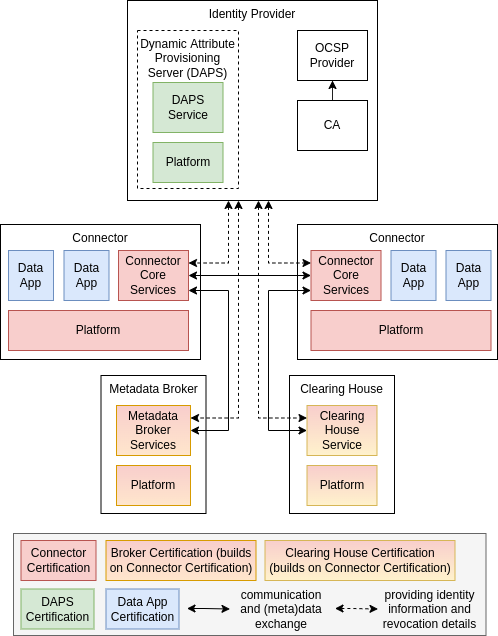

The diagram above was exported from draw.io. Its source (the exported page's mxGraphModel, read from the mxfile embedded in the PNG):
<mxGraphModel dx="1422" dy="1488" grid="1" gridSize="10" guides="1" tooltips="1" connect="1" arrows="1" fold="1" page="1" pageScale="1" pageWidth="827" pageHeight="583" math="0" shadow="0">
  <root>
    <mxCell id="0" />
    <mxCell id="1" parent="0" />
    <mxCell id="OTGi6q5-Z5s_d3wEQmGG-54" value="" style="rounded=0;whiteSpace=wrap;html=1;gradientDirection=north;fillColor=#f5f5f5;fontColor=#333333;strokeColor=#666666;" vertex="1" parent="1">
      <mxGeometry x="105" y="373" width="472.5" height="102" as="geometry" />
    </mxCell>
    <mxCell id="OTGi6q5-Z5s_d3wEQmGG-44" value="Identity Provider" style="rounded=0;whiteSpace=wrap;html=1;verticalAlign=top;" vertex="1" parent="1">
      <mxGeometry x="219" y="-160" width="250" height="200" as="geometry" />
    </mxCell>
    <mxCell id="OTGi6q5-Z5s_d3wEQmGG-31" value="Dynamic Attribute Provisioning Server (DAPS)" style="rounded=0;whiteSpace=wrap;html=1;dashed=1;verticalAlign=top;" vertex="1" parent="1">
      <mxGeometry x="229" y="-130" width="101" height="158" as="geometry" />
    </mxCell>
    <mxCell id="OTGi6q5-Z5s_d3wEQmGG-27" value="Metadata Broker" style="rounded=0;whiteSpace=wrap;html=1;verticalAlign=top;" vertex="1" parent="1">
      <mxGeometry x="192.5" y="215" width="105" height="138" as="geometry" />
    </mxCell>
    <mxCell id="OTGi6q5-Z5s_d3wEQmGG-26" value="Clearing House" style="rounded=0;whiteSpace=wrap;html=1;verticalAlign=top;" vertex="1" parent="1">
      <mxGeometry x="381" y="215" width="105" height="138" as="geometry" />
    </mxCell>
    <mxCell id="OTGi6q5-Z5s_d3wEQmGG-25" value="Connector" style="rounded=0;whiteSpace=wrap;html=1;verticalAlign=top;" vertex="1" parent="1">
      <mxGeometry x="389" y="64" width="200" height="135" as="geometry" />
    </mxCell>
    <mxCell id="OTGi6q5-Z5s_d3wEQmGG-24" value="Connector" style="rounded=0;whiteSpace=wrap;html=1;verticalAlign=top;" vertex="1" parent="1">
      <mxGeometry x="92" y="64" width="200" height="135" as="geometry" />
    </mxCell>
    <mxCell id="OTGi6q5-Z5s_d3wEQmGG-4" value="Platform" style="rounded=0;whiteSpace=wrap;html=1;fillColor=#f8cecc;strokeColor=#b85450;" vertex="1" parent="1">
      <mxGeometry x="100" y="150" width="180" height="40" as="geometry" />
    </mxCell>
    <mxCell id="OTGi6q5-Z5s_d3wEQmGG-28" style="edgeStyle=orthogonalEdgeStyle;rounded=0;orthogonalLoop=1;jettySize=auto;html=1;startArrow=classic;startFill=1;" edge="1" parent="1" source="OTGi6q5-Z5s_d3wEQmGG-5" target="OTGi6q5-Z5s_d3wEQmGG-9">
      <mxGeometry relative="1" as="geometry" />
    </mxCell>
    <mxCell id="OTGi6q5-Z5s_d3wEQmGG-29" style="edgeStyle=orthogonalEdgeStyle;rounded=0;orthogonalLoop=1;jettySize=auto;html=1;startArrow=classic;startFill=1;entryX=1;entryY=0.5;entryDx=0;entryDy=0;" edge="1" parent="1" source="OTGi6q5-Z5s_d3wEQmGG-5" target="OTGi6q5-Z5s_d3wEQmGG-13">
      <mxGeometry relative="1" as="geometry">
        <Array as="points">
          <mxPoint x="320" y="130" />
          <mxPoint x="320" y="270" />
        </Array>
      </mxGeometry>
    </mxCell>
    <mxCell id="OTGi6q5-Z5s_d3wEQmGG-5" value="Connector Core Services" style="rounded=0;whiteSpace=wrap;html=1;fillColor=#f8cecc;strokeColor=#b85450;" vertex="1" parent="1">
      <mxGeometry x="210" y="90" width="70" height="50" as="geometry" />
    </mxCell>
    <mxCell id="OTGi6q5-Z5s_d3wEQmGG-6" value="Data&lt;br&gt;App" style="rounded=0;whiteSpace=wrap;html=1;fillColor=#dae8fc;strokeColor=#6c8ebf;" vertex="1" parent="1">
      <mxGeometry x="155.5" y="90" width="45" height="50" as="geometry" />
    </mxCell>
    <mxCell id="OTGi6q5-Z5s_d3wEQmGG-7" value="Data&lt;br&gt;App" style="rounded=0;whiteSpace=wrap;html=1;fillColor=#dae8fc;strokeColor=#6c8ebf;" vertex="1" parent="1">
      <mxGeometry x="100" y="90" width="45" height="50" as="geometry" />
    </mxCell>
    <mxCell id="OTGi6q5-Z5s_d3wEQmGG-8" value="Platform" style="rounded=0;whiteSpace=wrap;html=1;fillColor=#f8cecc;strokeColor=#b85450;" vertex="1" parent="1">
      <mxGeometry x="402.5" y="150" width="180" height="40" as="geometry" />
    </mxCell>
    <mxCell id="OTGi6q5-Z5s_d3wEQmGG-30" style="edgeStyle=orthogonalEdgeStyle;rounded=0;orthogonalLoop=1;jettySize=auto;html=1;startArrow=classic;startFill=1;" edge="1" parent="1" source="OTGi6q5-Z5s_d3wEQmGG-9" target="OTGi6q5-Z5s_d3wEQmGG-17">
      <mxGeometry relative="1" as="geometry">
        <Array as="points">
          <mxPoint x="360" y="130" />
          <mxPoint x="360" y="270" />
        </Array>
      </mxGeometry>
    </mxCell>
    <mxCell id="OTGi6q5-Z5s_d3wEQmGG-9" value="Connector Core Services" style="rounded=0;whiteSpace=wrap;html=1;fillColor=#f8cecc;strokeColor=#b85450;" vertex="1" parent="1">
      <mxGeometry x="402.5" y="90" width="70" height="50" as="geometry" />
    </mxCell>
    <mxCell id="OTGi6q5-Z5s_d3wEQmGG-10" value="Data&lt;br&gt;App" style="rounded=0;whiteSpace=wrap;html=1;fillColor=#dae8fc;strokeColor=#6c8ebf;" vertex="1" parent="1">
      <mxGeometry x="482.5" y="90" width="45" height="50" as="geometry" />
    </mxCell>
    <mxCell id="OTGi6q5-Z5s_d3wEQmGG-11" value="Data&lt;br&gt;App" style="rounded=0;whiteSpace=wrap;html=1;fillColor=#dae8fc;strokeColor=#6c8ebf;" vertex="1" parent="1">
      <mxGeometry x="537.5" y="90" width="45" height="50" as="geometry" />
    </mxCell>
    <mxCell id="OTGi6q5-Z5s_d3wEQmGG-12" value="Platform" style="rounded=0;whiteSpace=wrap;html=1;fillColor=#ffe6cc;strokeColor=#d79b00;gradientColor=#F8CECC;gradientDirection=north;" vertex="1" parent="1">
      <mxGeometry x="208" y="305" width="74" height="40" as="geometry" />
    </mxCell>
    <mxCell id="OTGi6q5-Z5s_d3wEQmGG-13" value="Metadata Broker&lt;br&gt;Services" style="rounded=0;whiteSpace=wrap;html=1;fillColor=#ffe6cc;strokeColor=#d79b00;gradientColor=#F8CECC;gradientDirection=north;" vertex="1" parent="1">
      <mxGeometry x="208" y="245" width="74" height="50" as="geometry" />
    </mxCell>
    <mxCell id="OTGi6q5-Z5s_d3wEQmGG-16" value="Platform" style="rounded=0;whiteSpace=wrap;html=1;fillColor=#fff2cc;strokeColor=#d6b656;gradientColor=#F8CECC;gradientDirection=north;" vertex="1" parent="1">
      <mxGeometry x="398.5" y="305" width="70" height="40" as="geometry" />
    </mxCell>
    <mxCell id="OTGi6q5-Z5s_d3wEQmGG-17" value="Clearing House Service" style="rounded=0;whiteSpace=wrap;html=1;fillColor=#fff2cc;strokeColor=#d6b656;gradientColor=#F8CECC;gradientDirection=north;" vertex="1" parent="1">
      <mxGeometry x="398.5" y="245" width="70" height="50" as="geometry" />
    </mxCell>
    <mxCell id="OTGi6q5-Z5s_d3wEQmGG-20" value="DAPS Service" style="rounded=0;whiteSpace=wrap;html=1;fillColor=#d5e8d4;strokeColor=#82b366;" vertex="1" parent="1">
      <mxGeometry x="244.5" y="-78" width="70" height="50" as="geometry" />
    </mxCell>
    <mxCell id="OTGi6q5-Z5s_d3wEQmGG-22" value="Platform" style="rounded=0;whiteSpace=wrap;html=1;fillColor=#d5e8d4;strokeColor=#82b366;" vertex="1" parent="1">
      <mxGeometry x="244.5" y="-18" width="70" height="40" as="geometry" />
    </mxCell>
    <mxCell id="OTGi6q5-Z5s_d3wEQmGG-41" style="edgeStyle=orthogonalEdgeStyle;rounded=0;orthogonalLoop=1;jettySize=auto;html=1;startArrow=none;startFill=0;dashed=1;dashPattern=1 1;" edge="1" parent="1" source="OTGi6q5-Z5s_d3wEQmGG-23" target="OTGi6q5-Z5s_d3wEQmGG-34">
      <mxGeometry relative="1" as="geometry" />
    </mxCell>
    <mxCell id="OTGi6q5-Z5s_d3wEQmGG-23" value="CA" style="rounded=0;whiteSpace=wrap;html=1;" vertex="1" parent="1">
      <mxGeometry x="389" y="-60" width="70" height="50" as="geometry" />
    </mxCell>
    <mxCell id="OTGi6q5-Z5s_d3wEQmGG-34" value="OCSP Provider" style="rounded=0;whiteSpace=wrap;html=1;" vertex="1" parent="1">
      <mxGeometry x="389" y="-130" width="70" height="50" as="geometry" />
    </mxCell>
    <mxCell id="OTGi6q5-Z5s_d3wEQmGG-45" value="Connector Certification" style="rounded=0;whiteSpace=wrap;html=1;gradientDirection=north;fillColor=#f8cecc;strokeColor=#b85450;" vertex="1" parent="1">
      <mxGeometry x="112.5" y="380" width="75" height="40" as="geometry" />
    </mxCell>
    <mxCell id="OTGi6q5-Z5s_d3wEQmGG-47" value="Broker Certification (builds on Connector Certification)" style="rounded=0;whiteSpace=wrap;html=1;gradientDirection=north;fillColor=#ffe6cc;strokeColor=#d79b00;gradientColor=#F8CECC;" vertex="1" parent="1">
      <mxGeometry x="197.5" y="380" width="150" height="40" as="geometry" />
    </mxCell>
    <mxCell id="OTGi6q5-Z5s_d3wEQmGG-48" value="Clearing House Certification (builds on Connector Certification)" style="rounded=0;whiteSpace=wrap;html=1;gradientDirection=north;fillColor=#fff2cc;strokeColor=#d6b656;gradientColor=#F8CECC;" vertex="1" parent="1">
      <mxGeometry x="356.5" y="380" width="190" height="40" as="geometry" />
    </mxCell>
    <mxCell id="OTGi6q5-Z5s_d3wEQmGG-49" value="Data App Certification" style="rounded=0;whiteSpace=wrap;html=1;gradientDirection=north;fillColor=#dae8fc;strokeColor=#6c8ebf;" vertex="1" parent="1">
      <mxGeometry x="197.5" y="428.5" width="73" height="40" as="geometry" />
    </mxCell>
    <mxCell id="OTGi6q5-Z5s_d3wEQmGG-50" value="DAPS Certification" style="rounded=0;whiteSpace=wrap;html=1;gradientDirection=north;fillColor=#d5e8d4;strokeColor=#82b366;" vertex="1" parent="1">
      <mxGeometry x="112.5" y="428.5" width="73" height="40" as="geometry" />
    </mxCell>
    <mxCell id="OTGi6q5-Z5s_d3wEQmGG-52" style="edgeStyle=orthogonalEdgeStyle;rounded=0;orthogonalLoop=1;jettySize=auto;html=1;startArrow=classic;startFill=1;" edge="1" parent="1">
      <mxGeometry relative="1" as="geometry">
        <mxPoint x="278.5" y="448" as="sourcePoint" />
        <mxPoint x="321.5" y="448.5" as="targetPoint" />
        <Array as="points">
          <mxPoint x="295.5" y="448.5" />
          <mxPoint x="295.5" y="448.5" />
        </Array>
      </mxGeometry>
    </mxCell>
    <mxCell id="OTGi6q5-Z5s_d3wEQmGG-53" value="communication and (meta)data exchange" style="text;html=1;strokeColor=none;fillColor=none;align=center;verticalAlign=middle;whiteSpace=wrap;rounded=0;" vertex="1" parent="1">
      <mxGeometry x="330" y="433.5" width="86" height="30" as="geometry" />
    </mxCell>
    <mxCell id="OTGi6q5-Z5s_d3wEQmGG-58" style="edgeStyle=orthogonalEdgeStyle;rounded=0;orthogonalLoop=1;jettySize=auto;html=1;entryX=1;entryY=0.25;entryDx=0;entryDy=0;startArrow=classic;startFill=1;dashed=1;" edge="1" parent="1" source="OTGi6q5-Z5s_d3wEQmGG-44" target="OTGi6q5-Z5s_d3wEQmGG-5">
      <mxGeometry relative="1" as="geometry">
        <Array as="points">
          <mxPoint x="320" y="103" />
        </Array>
      </mxGeometry>
    </mxCell>
    <mxCell id="OTGi6q5-Z5s_d3wEQmGG-59" style="edgeStyle=orthogonalEdgeStyle;rounded=0;orthogonalLoop=1;jettySize=auto;html=1;entryX=0;entryY=0.25;entryDx=0;entryDy=0;startArrow=classic;startFill=1;dashed=1;" edge="1" parent="1" target="OTGi6q5-Z5s_d3wEQmGG-9">
      <mxGeometry relative="1" as="geometry">
        <mxPoint x="360" y="40" as="sourcePoint" />
        <Array as="points">
          <mxPoint x="360" y="103" />
        </Array>
      </mxGeometry>
    </mxCell>
    <mxCell id="OTGi6q5-Z5s_d3wEQmGG-60" style="edgeStyle=orthogonalEdgeStyle;rounded=0;orthogonalLoop=1;jettySize=auto;html=1;entryX=1;entryY=0.25;entryDx=0;entryDy=0;startArrow=classic;startFill=1;dashed=1;" edge="1" parent="1" source="OTGi6q5-Z5s_d3wEQmGG-44" target="OTGi6q5-Z5s_d3wEQmGG-13">
      <mxGeometry relative="1" as="geometry">
        <Array as="points">
          <mxPoint x="330" y="258" />
        </Array>
      </mxGeometry>
    </mxCell>
    <mxCell id="OTGi6q5-Z5s_d3wEQmGG-61" style="edgeStyle=orthogonalEdgeStyle;rounded=0;orthogonalLoop=1;jettySize=auto;html=1;entryX=0;entryY=0.25;entryDx=0;entryDy=0;startArrow=classic;startFill=1;dashed=1;" edge="1" parent="1" target="OTGi6q5-Z5s_d3wEQmGG-17">
      <mxGeometry relative="1" as="geometry">
        <mxPoint x="350" y="40" as="sourcePoint" />
        <Array as="points">
          <mxPoint x="350" y="258" />
        </Array>
      </mxGeometry>
    </mxCell>
    <mxCell id="OTGi6q5-Z5s_d3wEQmGG-62" style="edgeStyle=orthogonalEdgeStyle;rounded=0;orthogonalLoop=1;jettySize=auto;html=1;startArrow=classic;startFill=1;dashed=1;" edge="1" parent="1">
      <mxGeometry relative="1" as="geometry">
        <mxPoint x="426.5" y="448" as="sourcePoint" />
        <mxPoint x="469.5" y="448.5" as="targetPoint" />
        <Array as="points">
          <mxPoint x="443.5" y="448.5" />
          <mxPoint x="443.5" y="448.5" />
        </Array>
      </mxGeometry>
    </mxCell>
    <mxCell id="OTGi6q5-Z5s_d3wEQmGG-63" value="providing identity information and revocation details" style="text;html=1;strokeColor=none;fillColor=none;align=center;verticalAlign=middle;whiteSpace=wrap;rounded=0;" vertex="1" parent="1">
      <mxGeometry x="469.5" y="433.5" width="103" height="30" as="geometry" />
    </mxCell>
  </root>
</mxGraphModel>